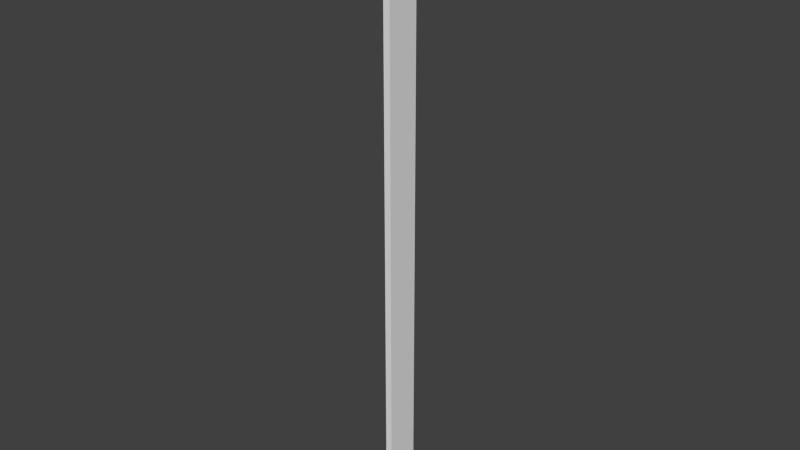 # Source: 3.blend  (saved by Blender 2.76.0; exported with 4.5.12 LTS)
import bpy
from mathutils import Matrix  # noqa: F401  (used for matrix-valued properties, if any)

bpy.ops.wm.read_factory_settings(use_empty=True)
scene = bpy.context.scene
scene.name = 'Scene'

# ---- collections
col_collection_1 = bpy.data.collections.new('Collection 1'); scene.collection.children.link(col_collection_1)

# ---- world
world_world = bpy.data.worlds.new('World'); scene.world = world_world
world_world.color = (0.05088, 0.05088, 0.05088)
world_world.use_sun_shadow = False
world_world.sun_shadow_jitter_overblur = 0.0
world_world.cycles.sampling_method = 'MANUAL'
world_world.cycles.sample_map_resolution = 256

# ---- meshes
me_cube = bpy.data.meshes.new('Cube')
me_cube.from_pydata([(-100.0, -100.0, -100.0), (-100.0, -100.0, 100.0), (-100.0, 100.0, -100.0), (-100.0, 100.0, 100.0), (100.0, -100.0, -100.0), (100.0, -100.0, 100.0), (100.0, 100.0, -100.0), (100.0, 100.0, 100.0)], [], [(1, 3, 2, 0), (3, 7, 6, 2), (7, 5, 4, 6), (5, 1, 0, 4), (0, 2, 6, 4), (5, 7, 3, 1)])
_uv = me_cube.uv_layers.new(name='UVMap')
_uv.uv.foreach_set('vector', [-0.445, 4.971, 0.04732, 4.971, 0.04732, -3.892, -0.445, -3.892, 0.04732, 4.971, 0.05, 5.019, 0.05, -3.94, 0.04732, -3.892, 0.7489, 4.98, 0.2511, 4.98, 0.2511, -3.98, 0.7489, -3.98, -0.4477, 5.019, -0.445, 4.971, -0.445, -3.892, -0.4477, -3.94, -0.445, -3.892, 0.04732, -3.892, 0.05, -3.94, -0.4477, -3.94, -0.4477, 5.019, 0.05, 5.019, 0.04732, 4.971, -0.445, 4.971])
me_cube.use_remesh_preserve_volume = False
me_cube.use_remesh_preserve_attributes = False
me_cube.use_mirror_vertex_groups = False
me_cube.update()

# ---- objects
ob_cube = bpy.data.objects.new('Cube', me_cube)

# ---- transforms, parenting, visibility, modifiers, constraints
ob_cube.location = (0.0, 0.0, 450.0)
ob_cube.scale = (0.05, 0.25, 4.5)
ob_cube.lineart.crease_threshold = 0.0

# ---- collection membership
col_collection_1.objects.link(ob_cube)

# ---- scene / render settings (as saved in the file)
scene.frame_start = 1; scene.frame_end = 250; scene.frame_set(1)
scene.render.engine = 'CYCLES'
scene.render.resolution_percentage = 50
scene.render.dither_intensity = 0.0
scene.cycles.use_denoising = False
scene.cycles.samples = 10
scene.cycles.sampling_pattern = 'TABULATED_SOBOL'
scene.cycles.light_sampling_threshold = 0.0
scene.cycles.use_adaptive_sampling = False
scene.cycles.use_light_tree = False
scene.cycles.blur_glossy = 0.0
scene.cycles.pixel_filter_type = 'GAUSSIAN'
scene.cycles.sample_clamp_indirect = 0.0
scene.view_settings.view_transform = 'Standard'
scene.unit_settings.scale_length = 0.01
bpy.context.view_layer.update()

# ---- added for rendering (the .blend has no active camera and no usable light): camera, sun
cam_auto = bpy.data.cameras.new('AutoCamera')
cam_auto.lens = 50.0
cam_auto.sensor_width = 36.0
cam_auto.clip_end = 14637.3
ob_auto_camera = bpy.data.objects.new('AutoCamera', cam_auto)
scene.collection.objects.link(ob_auto_camera)
ob_auto_camera.location = (834.037, -1000.85, 1117.23)
ob_auto_camera.rotation_euler = (1.09748, -7.21219e-08, 0.694738)
scene.camera = ob_auto_camera
light_auto_sun = bpy.data.lights.new('AutoSun', 'SUN')
light_auto_sun.energy = 3.0
light_auto_sun.angle = 0.0523599
ob_auto_sun = bpy.data.objects.new('AutoSun', light_auto_sun)
scene.collection.objects.link(ob_auto_sun)
ob_auto_sun.rotation_euler = (0.872665, 0.174533, 0.523599)
bpy.context.view_layer.update()
